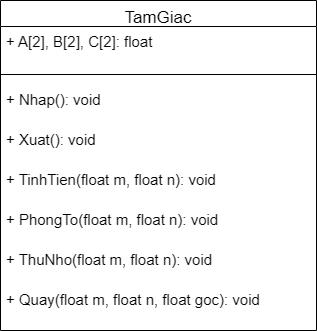

The diagram above was exported from draw.io. Its source (the exported page's mxGraphModel, read from the mxfile embedded in the PNG):
<mxGraphModel dx="337" dy="703" grid="1" gridSize="10" guides="1" tooltips="1" connect="1" arrows="1" fold="1" page="1" pageScale="1" pageWidth="827" pageHeight="1169" math="0" shadow="0">
  <root>
    <mxCell id="WIyWlLk6GJQsqaUBKTNV-0" />
    <mxCell id="WIyWlLk6GJQsqaUBKTNV-1" parent="WIyWlLk6GJQsqaUBKTNV-0" />
    <mxCell id="zkfFHV4jXpPFQw0GAbJ--17" value="TamGiac" style="swimlane;fontStyle=0;align=center;verticalAlign=top;childLayout=stackLayout;horizontal=1;startSize=26;horizontalStack=0;resizeParent=1;resizeLast=0;collapsible=1;marginBottom=0;rounded=0;shadow=0;strokeWidth=1;fontSize=17;swimlaneFillColor=default;" parent="WIyWlLk6GJQsqaUBKTNV-1" vertex="1">
      <mxGeometry x="284" y="90" width="316" height="330" as="geometry">
        <mxRectangle x="550" y="140" width="160" height="26" as="alternateBounds" />
      </mxGeometry>
    </mxCell>
    <mxCell id="zkfFHV4jXpPFQw0GAbJ--22" value="+ A[2], B[2], C[2]: float" style="text;align=left;verticalAlign=top;spacingLeft=4;spacingRight=4;overflow=hidden;rotatable=0;points=[[0,0.5],[1,0.5]];portConstraint=eastwest;rounded=0;shadow=0;html=0;strokeWidth=1;fontSize=15;swimlaneFillColor=default;" parent="zkfFHV4jXpPFQw0GAbJ--17" vertex="1">
      <mxGeometry y="26" width="316" height="44" as="geometry" />
    </mxCell>
    <mxCell id="zkfFHV4jXpPFQw0GAbJ--23" value="" style="line;html=1;strokeWidth=1;align=left;verticalAlign=middle;spacingTop=-1;spacingLeft=3;spacingRight=3;rotatable=0;labelPosition=right;points=[];portConstraint=eastwest;swimlaneFillColor=default;" parent="zkfFHV4jXpPFQw0GAbJ--17" vertex="1">
      <mxGeometry y="70" width="316" height="8" as="geometry" />
    </mxCell>
    <mxCell id="zkfFHV4jXpPFQw0GAbJ--24" value="+ Nhap(): void" style="text;align=left;verticalAlign=middle;spacingLeft=4;spacingRight=4;overflow=hidden;rotatable=0;points=[[0,0.5],[1,0.5]];portConstraint=eastwest;strokeWidth=1;fontSize=15;swimlaneFillColor=default;" parent="zkfFHV4jXpPFQw0GAbJ--17" vertex="1">
      <mxGeometry y="78" width="316" height="40" as="geometry" />
    </mxCell>
    <mxCell id="Vs-whyASE69uQSd_-qaC-9" value="+ Xuat(): void" style="text;align=left;verticalAlign=middle;spacingLeft=4;spacingRight=4;overflow=hidden;rotatable=0;points=[[0,0.5],[1,0.5]];portConstraint=eastwest;strokeWidth=1;fontSize=15;swimlaneFillColor=default;" parent="zkfFHV4jXpPFQw0GAbJ--17" vertex="1">
      <mxGeometry y="118" width="316" height="40" as="geometry" />
    </mxCell>
    <mxCell id="Vs-whyASE69uQSd_-qaC-5" value="+ TinhTien(float m, float n): void" style="text;align=left;verticalAlign=middle;spacingLeft=4;spacingRight=4;overflow=hidden;rotatable=0;points=[[0,0.5],[1,0.5]];portConstraint=eastwest;strokeWidth=1;fontSize=15;swimlaneFillColor=default;" parent="zkfFHV4jXpPFQw0GAbJ--17" vertex="1">
      <mxGeometry y="158" width="316" height="40" as="geometry" />
    </mxCell>
    <mxCell id="rTpx8tcAOKhptzUn_U6C-8" value="+ PhongTo(float m, float n): void" style="text;align=left;verticalAlign=middle;spacingLeft=4;spacingRight=4;overflow=hidden;rotatable=0;points=[[0,0.5],[1,0.5]];portConstraint=eastwest;strokeWidth=1;fontSize=15;swimlaneFillColor=default;" parent="zkfFHV4jXpPFQw0GAbJ--17" vertex="1">
      <mxGeometry y="198" width="316" height="40" as="geometry" />
    </mxCell>
    <mxCell id="rTpx8tcAOKhptzUn_U6C-10" value="+ ThuNho(float m, float n): void" style="text;align=left;verticalAlign=middle;spacingLeft=4;spacingRight=4;overflow=hidden;rotatable=0;points=[[0,0.5],[1,0.5]];portConstraint=eastwest;strokeWidth=1;fontSize=15;swimlaneFillColor=default;" parent="zkfFHV4jXpPFQw0GAbJ--17" vertex="1">
      <mxGeometry y="238" width="316" height="40" as="geometry" />
    </mxCell>
    <mxCell id="rTpx8tcAOKhptzUn_U6C-9" value="+ Quay(float m, float n, float goc): void" style="text;align=left;verticalAlign=middle;spacingLeft=4;spacingRight=4;overflow=hidden;rotatable=0;points=[[0,0.5],[1,0.5]];portConstraint=eastwest;strokeWidth=1;fontSize=15;swimlaneFillColor=default;" parent="zkfFHV4jXpPFQw0GAbJ--17" vertex="1">
      <mxGeometry y="278" width="316" height="40" as="geometry" />
    </mxCell>
  </root>
</mxGraphModel>